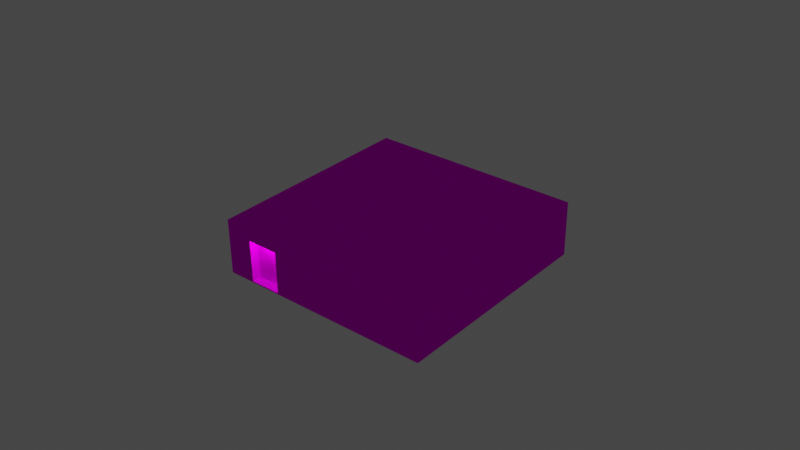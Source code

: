# Source: object.blend  (saved by Blender 2.82.7; exported with 4.5.12 LTS)
import bpy
from mathutils import Matrix  # noqa: F401  (used for matrix-valued properties, if any)

bpy.ops.wm.read_factory_settings(use_empty=True)
scene = bpy.context.scene
scene.name = 'Scene'

# ---- collections
col_collection = bpy.data.collections.new('Collection'); scene.collection.children.link(col_collection)

# ---- images (referenced by path relative to the original .blend; pixels are not part of the script)
import os
ASSET_DIR = os.environ.get("B2B_ASSET_DIR", "")  # directory of the original .blend (textures are referenced by path, not embedded)
HERE = os.path.dirname(os.path.abspath(__file__))  # packed textures are extracted next to this script under _unpacked/

def load_image(name, relpath, width, height, colorspace="sRGB"):
    """Load a texture the original file referenced (path relative to the .blend, or extracted next to this script)."""
    p = next((c for c in (os.path.join(HERE, relpath), os.path.join(ASSET_DIR, relpath)) if relpath and os.path.exists(c)), "")
    if p:
        img = bpy.data.images.load(p, check_existing=True)
        img.name = name
    else:  # same state as the original file: an image datablock whose file is absent (Cycles renders it pink)
        img = bpy.data.images.new(name, width, height)
        img.source = "FILE"
        img.filepath = "//" + (relpath or name)
    img.colorspace_settings.name = colorspace
    return img
img_ebfs2_png = load_image('EBFS2.png', 'EBFS2.png', 1024, 1024, 'sRGB')

# ---- materials (node trees are filled in below, after node groups)
mat_default_002 = bpy.data.materials.new('Default.002')
mat_default_002.use_transparent_shadow = False
mat_default_002.diffuse_color = (1.0, 1.0, 1.0, 1.0)
mat_default_002.roughness = 0.0
mat_default_002.specular_intensity = 0.0

# ---- node groups
ng_auto_smooth = bpy.data.node_groups.new('Auto Smooth', 'GeometryNodeTree')
_s = ng_auto_smooth.interface.new_socket(name='Geometry', in_out='OUTPUT', socket_type='NodeSocketGeometry')
_s = ng_auto_smooth.interface.new_socket(name='Geometry', in_out='INPUT', socket_type='NodeSocketGeometry')
_s = ng_auto_smooth.interface.new_socket(name='Angle', in_out='INPUT', socket_type='NodeSocketFloat')
_s.subtype = 'ANGLE'
_s.min_value = 0.0
_s.max_value = 3.142
ng_auto_smooth.is_modifier = True
_N = ng_auto_smooth.nodes; _L = ng_auto_smooth.links
n0 = _N.new('NodeGroupOutput'); n0.name = 'Group Output'; n0.location = (480, -100)
n1 = _N.new('NodeGroupInput'); n1.name = 'Group Input'; n1.location = (-420, -300)
n2 = _N.new('NodeGroupInput'); n2.name = 'Group Input.001'; n2.location = (-60, -100)
n3 = _N.new('GeometryNodeSetShadeSmooth'); n3.name = 'Set Shade Smooth'; n3.location = (120, -100)
n3.domain = 'EDGE'
n4 = _N.new('GeometryNodeSetShadeSmooth'); n4.name = 'Set Shade Smooth.001'; n4.location = (300, -100)
n5 = _N.new('GeometryNodeInputMeshEdgeAngle'); n5.name = 'Edge Angle'; n5.location = (-420, -220)
n6 = _N.new('GeometryNodeInputEdgeSmooth'); n6.name = 'Is Edge Smooth'; n6.location = (-60, -160)
n7 = _N.new('GeometryNodeInputShadeSmooth'); n7.name = 'Is Face Smooth'; n7.location = (-240, -340)
n8 = _N.new('FunctionNodeBooleanMath'); n8.name = 'Boolean Math'; n8.location = (-60, -220)
n9 = _N.new('FunctionNodeCompare'); n9.name = 'Compare'; n9.location = (-240, -180)
n9.operation = 'LESS_EQUAL'
_L.new(n5.outputs[0], n9.inputs[0])
_L.new(n4.outputs[0], n0.inputs[0])
_L.new(n1.outputs[1], n9.inputs[1])
_L.new(n9.outputs[0], n8.inputs[0])
_L.new(n7.outputs[0], n8.inputs[1])
_L.new(n2.outputs[0], n3.inputs[0])
_L.new(n6.outputs[0], n3.inputs[1])
_L.new(n3.outputs[0], n4.inputs[0])
_L.new(n8.outputs[0], n3.inputs[2])
n0.is_active_output = True

# ---- material node trees
mat_default_002.use_nodes = True; mat_default_002.node_tree.nodes.clear()
_N = mat_default_002.node_tree.nodes; _L = mat_default_002.node_tree.links
n0 = _N.new('ShaderNodeOutputMaterial'); n0.name = 'Material Output'; n0.location = (300, 300)
n1 = _N.new('ShaderNodeBsdfPrincipled'); n1.name = 'Principled BSDF'; n1.location = (10, 300)
n1.distribution = 'GGX'
n1.subsurface_method = 'BURLEY'
n1.inputs[3].default_value = 1.45
n1.inputs[13].default_value = 0.0
n1.inputs[27].default_value = (0.0, 0.0, 0.0, 1.0)
n1.inputs[28].default_value = 1.0
n2 = _N.new('ShaderNodeTexImage'); n2.name = 'Image Texture'; n2.location = (0, 0)
n2.image = img_ebfs2_png
_L.new(n1.outputs[0], n0.inputs[0])
_L.new(n2.outputs[0], n1.inputs[0])
n0.is_active_output = True

# ---- world
world_world = bpy.data.worlds.new('World'); scene.world = world_world
world_world.use_nodes = True; world_world.node_tree.nodes.clear()
_N = world_world.node_tree.nodes; _L = world_world.node_tree.links
n0 = _N.new('ShaderNodeOutputWorld'); n0.name = 'World Output'; n0.location = (300, 300)
n1 = _N.new('ShaderNodeBackground'); n1.name = 'Background'; n1.location = (10, 300)
n1.inputs[0].default_value = (0.05088, 0.05088, 0.05088, 1.0)
_L.new(n1.outputs[0], n0.inputs[0])
n0.is_active_output = True
world_world.color = (0.05088, 0.05088, 0.05088)
world_world.use_sun_shadow = False
world_world.sun_shadow_jitter_overblur = 0.0

# ---- lights
light_light_name_amb_street_light3 = bpy.data.lights.new('light_name=amb_street_light3', 'POINT')
light_light_name_amb_street_light3.transmission_factor = 0.0
light_light_name_amb_street_light3.energy = 200.0
light_light_name_amb_street_light3.shadow_soft_size = 0.25
light_light_name_amb_street_light3.shadow_maximum_resolution = 0.006
light_light_name_amb_street_light3.use_absolute_resolution = True
light_light_name_amb_street_light3_001 = bpy.data.lights.new('light_name=amb_street_light3.001', 'POINT')
light_light_name_amb_street_light3_001.transmission_factor = 0.0
light_light_name_amb_street_light3_001.energy = 200.0
light_light_name_amb_street_light3_001.shadow_soft_size = 0.25
light_light_name_amb_street_light3_001.shadow_maximum_resolution = 0.006
light_light_name_amb_street_light3_001.use_absolute_resolution = True

# ---- meshes
me_poly_os_0_000000 = bpy.data.meshes.new('poly_os=0.000000')
me_poly_os_0_000000.from_pydata([(4.731, 2.998, -1.853), (4.672, 2.998, -1.829), (4.608, 2.092, -1.821), (4.544, 2.092, -1.829), (4.485, 2.092, -1.853), (4.434, 2.092, -1.893), (4.434, 2.998, -1.893), (4.362, 2.998, -2.067), (4.37, 2.998, -2.13), (4.395, 2.998, -2.19), (4.485, 2.092, -2.28), (4.544, 2.092, -2.304), (4.608, 2.998, -2.313), (4.608, 2.092, -2.313), (4.672, 2.998, -2.304), (4.672, 2.092, -2.304), (4.782, 2.092, -2.24), (4.846, 2.998, -2.13), (4.854, 2.092, -2.067), (4.821, 2.998, -1.944), (4.782, 2.998, -1.893), (4.854, 2.998, -2.067), (4.846, 2.998, -2.003), (4.821, 2.998, -2.19), (4.782, 2.998, -2.24), (4.731, 2.998, -2.28), (4.608, 2.998, -1.821), (4.544, 2.998, -2.304), (4.544, 2.998, -1.829), (4.485, 2.998, -1.853), (4.485, 2.998, -2.28), (4.434, 2.998, -2.24), (4.395, 2.998, -1.944), (4.37, 2.998, -2.003), (3.923, 2.092, -2.335), (3.774, 2.092, -2.45), (3.741, 2.092, -2.573), (3.741, 2.99, -2.573), (3.774, 2.092, -2.696), (3.774, 2.99, -2.696), (3.813, 2.99, -2.746), (3.923, 2.99, -2.81), (3.987, 2.99, -2.819), (4.11, 2.99, -2.786), (4.11, 2.092, -2.786), (4.161, 2.092, -2.746), (4.2, 2.99, -2.696), (4.2, 2.092, -2.696), (4.224, 2.092, -2.636), (4.233, 2.99, -2.573), (4.224, 2.99, -2.509), (4.2, 2.092, -2.45), (4.161, 2.092, -2.399), (4.224, 2.99, -2.636), (4.2, 2.99, -2.45), (4.161, 2.99, -2.746), (4.161, 2.99, -2.399), (4.11, 2.99, -2.359), (4.05, 2.99, -2.81), (4.05, 2.99, -2.335), (3.987, 2.99, -2.327), (3.923, 2.99, -2.335), (3.864, 2.99, -2.359), (3.864, 2.99, -2.786), (3.813, 2.99, -2.399), (3.774, 2.99, -2.45), (3.749, 2.99, -2.509), (3.749, 2.99, -2.636), (4.846, 2.092, -2.13), (4.821, 2.092, -2.19), (4.731, 2.092, -2.28), (4.37, 2.092, -2.13), (4.395, 2.092, -2.19), (4.434, 2.092, -2.24), (4.05, 2.092, -2.81), (3.987, 2.092, -2.819), (3.923, 2.092, -2.81), (3.864, 2.092, -2.786), (3.813, 2.092, -2.746), (3.749, 2.092, -2.636), (4.846, 2.092, -2.003), (4.821, 2.092, -1.944), (5.447, 2.092, -2.463), (4.782, 2.092, -1.893), (4.731, 2.092, -1.853), (4.672, 2.092, -1.829), (4.395, 2.092, -1.944), (4.37, 2.092, -2.003), (4.362, 2.092, -2.067), (4.233, 2.092, -2.573), (4.224, 2.092, -2.509), (4.11, 2.092, -2.359), (4.05, 2.092, -2.335), (3.987, 2.092, -2.327), (3.864, 2.092, -2.359), (3.813, 2.092, -2.399), (3.749, 2.092, -2.509), (-7.523, -2.897, 3.344), (-7.951, -2.897, 3.87), (-9.317, -2.897, 1.883), (-9.745, -2.897, 2.408), (-9.317, 0.1775, 1.883), (-7.523, 0.1775, 3.344), (6.47, -2.883, -5.074), (5.942, -2.883, -4.426), (3.844, -2.883, -7.213), (6.47, -2.998, -5.074), (3.845, 0.1914, -7.214), (3.316, 0.1914, -6.565), (3.316, -2.883, -6.565), (3.845, -2.998, -7.214), (3.844, -2.998, -7.213), (6.471, 0.1914, -5.075), (5.942, 0.1914, -4.426), (3.147, 2.092, -2.176), (4.39, 2.092, -1.164), (4.205, 0.9779, -3.475), (4.205, 2.092, -3.475), (3.147, 0.9779, -2.176), (10.65, 1.084, -1.072), (-1.106, 1.084, -10.64), (-1.106, 0.9779, -10.64), (-10.66, 1.084, 1.081), (-10.66, 0.9779, 1.081), (11.29, 1.084, -1.146), (1.098, 1.084, 10.65), (5.447, 0.9779, -2.463), (10.65, 0.9779, -1.072), (1.098, 0.9779, 10.65), (4.39, 0.9779, -1.164), (-1.163, 1.084, -11.29), (-11.29, 1.084, 1.146), (-9.745, 0.1775, 2.408), (-7.951, 0.1775, 3.87), (1.163, 1.084, 11.29), (1.163, -2.998, 11.29), (6.471, -2.998, -5.075), (11.29, -2.998, -1.146), (-1.163, -2.998, -11.29), (-11.29, -2.998, 1.146)], [], [(49, 89, 48, 53), (91, 52, 56, 57), (77, 78, 40, 63), (50, 90, 89, 49), (113, 108, 107, 112), (132, 100, 99, 101), (112, 136, 106, 103, 104, 113), (96, 66, 37, 36), (86, 32, 33, 87), (5, 6, 32, 86), (74, 75, 42, 58), (10, 73, 31, 30), (53, 48, 47, 46), (128, 123, 122, 125), (4, 3, 28, 29), (29, 28, 26, 1, 0, 20, 19, 22, 21, 17, 23, 24, 25, 14, 12, 27, 30, 31, 9, 8, 7, 33, 32, 6), (19, 81, 80, 22), (70, 15, 14, 25), (94, 34, 61, 62), (118, 129, 115, 114), (72, 9, 31, 73), (84, 83, 20, 0), (11, 10, 30, 27), (35, 65, 66, 96), (34, 93, 60, 61), (44, 74, 58, 43), (44, 43, 55, 45), (99, 97, 102, 101), (81, 19, 20, 83), (104, 109, 108, 113), (118, 114, 117, 116), (87, 33, 7, 88), (94, 62, 64, 95), (85, 84, 0, 1), (134, 135, 137, 124), (128, 129, 118, 116, 127, 121, 123), (13, 11, 27, 12), (131, 134, 125, 122, 130), (88, 7, 8, 71), (38, 39, 40, 78), (71, 8, 9, 72), (92, 91, 57, 59), (93, 92, 59, 60), (23, 69, 16, 24), (95, 64, 65, 35), (17, 68, 69, 23), (56, 52, 51, 54), (21, 18, 68, 17), (133, 132, 101, 102), (22, 80, 18, 21), (36, 37, 67, 79), (121, 127, 119, 120), (79, 67, 39, 38), (93, 34, 94, 95, 35, 114, 115, 86, 87, 88, 71, 89, 90, 51, 52, 91, 92), (98, 133, 102, 97), (105, 109, 104, 103), (76, 77, 63, 41), (46, 47, 45, 55), (70, 25, 24, 16), (106, 111, 105, 103), (110, 138, 130, 124, 137, 136, 112, 107), (105, 111, 110, 107, 108, 109), (4, 29, 6, 5), (75, 76, 41, 42), (78, 77, 76, 75, 74, 44, 45, 47, 48, 89, 71, 72, 73, 10, 11, 13, 15, 70, 16, 69, 68, 18, 80, 81, 83, 84, 85, 2, 3, 4, 5, 86, 115, 82, 117, 114, 35, 96, 36, 79, 38), (115, 129, 126, 82), (122, 123, 121, 120), (126, 116, 117, 82), (134, 124, 130, 122, 120, 119, 125), (131, 100, 132, 134), (15, 13, 12, 14), (129, 128, 127, 116, 126), (54, 51, 90, 50), (128, 125, 119, 127), (99, 100, 98, 97), (139, 135, 134, 132, 133, 98, 100, 131), (50, 49, 53, 46, 55, 43, 58, 42, 41, 63, 40, 39, 67, 37, 66, 65, 64, 62, 61, 60, 59, 57, 56, 54), (2, 85, 1, 26), (3, 2, 26, 28), (139, 131, 130, 138)])
me_poly_os_0_000000.polygons.foreach_set('use_smooth', [True] * 80)
_uv = me_poly_os_0_000000.uv_layers.new(name='UVMap')
_uv.uv.foreach_set('vector', [0.5845, 0.762, 0.5845, 0.762, 0.5845, 0.7624, 0.5845, 0.7624, 0.5836, 0.7609, 0.584, 0.7611, 0.584, 0.7611, 0.5836, 0.7609, 0.5826, 0.7636, 0.5822, 0.7634, 0.5822, 0.7634, 0.5826, 0.7636, 0.5844, 0.7616, 0.5844, 0.7616, 0.5845, 0.762, 0.5845, 0.762, 0.0684, 0.1363, 0.1211, 0.1984, 0.1105, 0.2173, 0.0578, 0.1551, 0.3135, 0.4659, 0.3886, 0.4673, 0.3883, 0.4839, 0.3132, 0.4825, 0.3374, 0.7005, 0.3374, 0.6079, 0.3374, 0.6079, 0.3374, 0.6112, 0.3542, 0.6112, 0.3542, 0.7005, 0.5817, 0.7621, 0.5817, 0.7621, 0.5817, 0.7624, 0.5817, 0.7624, 0.5849, 0.7582, 0.5849, 0.7582, 0.5848, 0.7586, 0.5848, 0.7586, 0.5851, 0.7579, 0.5851, 0.7579, 0.5849, 0.7582, 0.5849, 0.7582, 0.5837, 0.7636, 0.5833, 0.7637, 0.5833, 0.7637, 0.5837, 0.7636, 0.5857, 0.7601, 0.5854, 0.7599, 0.5854, 0.7599, 0.5857, 0.7601, 0.5845, 0.7624, 0.5845, 0.7624, 0.5844, 0.7627, 0.5844, 0.7627, 0.0646, 0.0897, 0.0047, 0.1561, 0.0047, 0.1561, 0.0646, 0.0897, 0.5854, 0.7576, 0.5857, 0.7574, 0.5857, 0.7574, 0.5854, 0.7576, 0.5854, 0.7576, 0.5857, 0.7574, 0.586, 0.7573, 0.5864, 0.7573, 0.5868, 0.7574, 0.5871, 0.7575, 0.5874, 0.7578, 0.5876, 0.7581, 0.5877, 0.7585, 0.5877, 0.7589, 0.5876, 0.7592, 0.5874, 0.7596, 0.5872, 0.7598, 0.5868, 0.76, 0.5865, 0.7601, 0.5861, 0.7602, 0.5857, 0.7601, 0.5854, 0.7599, 0.5851, 0.7596, 0.5849, 0.7593, 0.5848, 0.7589, 0.5848, 0.7586, 0.5849, 0.7582, 0.5851, 0.7579, 0.5874, 0.7578, 0.5874, 0.7578, 0.5876, 0.7581, 0.5876, 0.7581, 0.5872, 0.7598, 0.5868, 0.76, 0.5868, 0.76, 0.5872, 0.7598, 0.5822, 0.7611, 0.5825, 0.7609, 0.5825, 0.7609, 0.5822, 0.7611, 0.0881, 0.1627, 0.0945, 0.1556, 0.0945, 0.1556, 0.0881, 0.1627, 0.5851, 0.7596, 0.5851, 0.7596, 0.5854, 0.7599, 0.5854, 0.7599, 0.5868, 0.7574, 0.5871, 0.7575, 0.5871, 0.7575, 0.5868, 0.7574, 0.5861, 0.7602, 0.5857, 0.7601, 0.5857, 0.7601, 0.5861, 0.7602, 0.5817, 0.7617, 0.5817, 0.7617, 0.5817, 0.7621, 0.5817, 0.7621, 0.5825, 0.7609, 0.5829, 0.7608, 0.5829, 0.7608, 0.5825, 0.7609, 0.584, 0.7634, 0.5837, 0.7636, 0.5837, 0.7636, 0.584, 0.7634, 0.584, 0.7634, 0.584, 0.7634, 0.5843, 0.7631, 0.5843, 0.7631, 0.5357, 0.698, 0.6029, 0.698, 0.6029, 0.7873, 0.5357, 0.7873, 0.5874, 0.7578, 0.5874, 0.7578, 0.5871, 0.7575, 0.5871, 0.7575, 0.5349, 0.6984, 0.6029, 0.6984, 0.6029, 0.7877, 0.5349, 0.7877, 0.0881, 0.1627, 0.0881, 0.1627, 0.0955, 0.1693, 0.0955, 0.1693, 0.5848, 0.7586, 0.5848, 0.7586, 0.5848, 0.7589, 0.5848, 0.7589, 0.5822, 0.7611, 0.5822, 0.7611, 0.5819, 0.7614, 0.5819, 0.7614, 0.5864, 0.7573, 0.5868, 0.7574, 0.5868, 0.7574, 0.5864, 0.7573, 0.9443, 0.8136, 0.9443, 0.6951, 1.41, 0.6951, 1.41, 0.8136, 0.9315, 0.1619, 0.8406, 0.3805, 0.8097, 0.381, 0.8103, 0.4133, 0.9367, 0.4537, 0.6442, 0.4588, 0.639, 0.167, 0.5865, 0.7601, 0.5861, 0.7602, 0.5861, 0.7602, 0.5865, 0.7601, 0.0009, 0.1563, 0.0644, 0.0859, 0.0646, 0.0897, 0.0047, 0.1561, 0.0712, 0.2197, 0.5848, 0.7589, 0.5848, 0.7589, 0.5849, 0.7593, 0.5849, 0.7593, 0.582, 0.7631, 0.582, 0.7631, 0.5822, 0.7634, 0.5822, 0.7634, 0.5849, 0.7593, 0.5849, 0.7593, 0.5851, 0.7596, 0.5851, 0.7596, 0.5833, 0.7608, 0.5836, 0.7609, 0.5836, 0.7609, 0.5833, 0.7608, 0.5829, 0.7608, 0.5833, 0.7608, 0.5833, 0.7608, 0.5829, 0.7608, 0.5876, 0.7592, 0.5876, 0.7592, 0.5874, 0.7596, 0.5874, 0.7596, 0.5819, 0.7614, 0.5819, 0.7614, 0.5817, 0.7617, 0.5817, 0.7617, 0.5877, 0.7589, 0.5877, 0.7589, 0.5876, 0.7592, 0.5876, 0.7592, 0.584, 0.7611, 0.584, 0.7611, 0.5842, 0.7613, 0.5842, 0.7613, 0.5877, 0.7585, 0.5877, 0.7585, 0.5877, 0.7589, 0.5877, 0.7589, 0.2569, 0.4649, 0.3135, 0.4659, 0.3132, 0.4825, 0.2566, 0.4814, 0.5876, 0.7581, 0.5876, 0.7581, 0.5877, 0.7585, 0.5877, 0.7585, 0.5817, 0.7624, 0.5817, 0.7624, 0.5818, 0.7628, 0.5818, 0.7628, 0.071, 0.2159, 0.1309, 0.1495, 0.1309, 0.1495, 0.071, 0.2159, 0.5818, 0.7628, 0.5818, 0.7628, 0.582, 0.7631, 0.582, 0.7631, 0.0932, 0.1628, 0.0928, 0.1629, 0.0925, 0.1631, 0.0922, 0.1634, 0.092, 0.1637, 0.0881, 0.1627, 0.0945, 0.1556, 0.0952, 0.1602, 0.0951, 0.1606, 0.0951, 0.1609, 0.0952, 0.1613, 0.0948, 0.164, 0.0947, 0.1636, 0.0945, 0.1633, 0.0943, 0.1631, 0.0939, 0.1629, 0.0936, 0.1628, 0.1818, 0.4634, 0.2569, 0.4649, 0.2566, 0.4814, 0.1814, 0.48, 0.9239, 0.6623, 0.9133, 0.6435, 0.966, 0.5814, 0.9766, 0.6002, 0.5829, 0.7637, 0.5826, 0.7636, 0.5826, 0.7636, 0.5829, 0.7637, 0.5844, 0.7627, 0.5844, 0.7627, 0.5843, 0.7631, 0.5843, 0.7631, 0.5872, 0.7598, 0.5872, 0.7598, 0.5874, 0.7596, 0.5874, 0.7596, 0.5349, 0.6951, 0.6029, 0.6951, 0.6029, 0.6984, 0.5349, 0.6984, 0.6029, 0.6951, 0.7326, 0.6951, 0.7326, 0.8136, 0.4099, 0.8136, 0.4099, 0.6951, 0.5349, 0.6951, 0.5349, 0.7877, 0.6029, 0.7877, 0.1039, 0.6091, 0.1039, 0.6058, 0.104, 0.6058, 0.104, 0.6984, 0.0871, 0.6984, 0.0871, 0.6091, 0.5854, 0.7576, 0.5854, 0.7576, 0.5851, 0.7579, 0.5851, 0.7579, 0.5833, 0.7637, 0.5829, 0.7637, 0.5829, 0.7637, 0.5833, 0.7637, 0.0925, 0.1654, 0.0929, 0.1656, 0.0932, 0.1657, 0.0936, 0.1657, 0.094, 0.1656, 0.0943, 0.1654, 0.0946, 0.1651, 0.0947, 0.1647, 0.0948, 0.1644, 0.0948, 0.164, 0.0952, 0.1613, 0.0954, 0.1616, 0.0957, 0.1619, 0.096, 0.1621, 0.0964, 0.1622, 0.0968, 0.1621, 0.0971, 0.162, 0.0975, 0.1618, 0.0977, 0.1616, 0.0979, 0.1612, 0.098, 0.1609, 0.098, 0.1605, 0.0979, 0.1601, 0.0977, 0.1598, 0.0974, 0.1595, 0.0971, 0.1594, 0.0967, 0.1593, 0.0963, 0.1593, 0.096, 0.1594, 0.0957, 0.1596, 0.0954, 0.1599, 0.0952, 0.1602, 0.0945, 0.1556, 0.1018, 0.1623, 0.0955, 0.1693, 0.0881, 0.1627, 0.092, 0.1637, 0.092, 0.1641, 0.092, 0.1644, 0.0921, 0.1648, 0.0923, 0.1651, 0.0945, 0.1556, 0.0945, 0.1556, 0.1018, 0.1623, 0.1018, 0.1623, 0.0047, 0.1561, 0.0047, 0.1561, 0.071, 0.2159, 0.071, 0.2159, 0.1018, 0.1623, 0.0955, 0.1693, 0.0955, 0.1693, 0.1018, 0.1623, 0.0644, 0.0859, 0.1347, 0.1493, 0.0712, 0.2197, 0.0047, 0.1561, 0.071, 0.2159, 0.1309, 0.1495, 0.0646, 0.0897, 0.4777, 0.8136, 0.5357, 0.698, 0.5357, 0.7873, 0.9443, 0.8136, 0.5868, 0.76, 0.5865, 0.7601, 0.5865, 0.7601, 0.5868, 0.76, 0.8406, 0.3805, 0.9315, 0.1619, 0.9367, 0.4537, 0.8103, 0.4133, 0.8412, 0.4128, 0.5842, 0.7613, 0.5842, 0.7613, 0.5844, 0.7616, 0.5844, 0.7616, 0.0646, 0.0897, 0.0646, 0.0897, 0.1309, 0.1495, 0.1309, 0.1495, 0.4915, 0.6371, 0.4791, 0.6218, 0.5312, 0.5794, 0.5436, 0.5947, 0.4777, 0.6951, 0.9443, 0.6951, 0.9443, 0.8136, 0.5357, 0.7873, 0.6029, 0.7873, 0.6029, 0.698, 0.5357, 0.698, 0.4777, 0.8136, 0.5844, 0.7616, 0.5845, 0.762, 0.5845, 0.7624, 0.5844, 0.7627, 0.5843, 0.7631, 0.584, 0.7634, 0.5837, 0.7636, 0.5833, 0.7637, 0.5829, 0.7637, 0.5826, 0.7636, 0.5822, 0.7634, 0.582, 0.7631, 0.5818, 0.7628, 0.5817, 0.7624, 0.5817, 0.7621, 0.5817, 0.7617, 0.5819, 0.7614, 0.5822, 0.7611, 0.5825, 0.7609, 0.5829, 0.7608, 0.5833, 0.7608, 0.5836, 0.7609, 0.584, 0.7611, 0.5842, 0.7613, 0.586, 0.7573, 0.5864, 0.7573, 0.5864, 0.7573, 0.586, 0.7573, 0.5857, 0.7574, 0.586, 0.7573, 0.586, 0.7573, 0.5857, 0.7574, 0.4777, 0.6951, 0.4777, 0.8136, 0.0118, 0.8136, 0.0118, 0.6951])
me_poly_os_0_000000.materials.append(mat_default_002)
me_poly_os_0_000000.use_remesh_fix_poles = True
me_poly_os_0_000000.use_remesh_preserve_attributes = False
me_poly_os_0_000000.use_mirror_vertex_groups = False
me_poly_os_0_000000.update()

# ---- objects
ob_ebfs2_offices_b3a_obj = bpy.data.objects.new('EBFS2_Offices_B3a.obj', None)
ob_default_lod = bpy.data.objects.new('Default LOD', None)
ob_amb_street_light3 = bpy.data.objects.new('amb_street_light3', light_light_name_amb_street_light3)
ob_amb_street_light3_001 = bpy.data.objects.new('amb_street_light3.001', light_light_name_amb_street_light3_001)
ob_poly_os_0_hard__blend_yes = bpy.data.objects.new('POLY_OS=0 HARD= BLEND=yes', me_poly_os_0_000000)

# ---- transforms, parenting, visibility, modifiers, constraints
ob_ebfs2_offices_b3a_obj.location = (0.0, 0.0, 0.0)
ob_ebfs2_offices_b3a_obj.rotation_euler = (1.571, -0.0, 0.0)
ob_ebfs2_offices_b3a_obj.empty_display_size = 0.01
ob_ebfs2_offices_b3a_obj.lineart.crease_threshold = 0.0
ob_default_lod.parent = ob_ebfs2_offices_b3a_obj
ob_default_lod.location = (0.0, 0.0, 0.0)
ob_default_lod.empty_display_size = 0.01
ob_default_lod.lineart.crease_threshold = 0.0
ob_amb_street_light3.parent = ob_default_lod
ob_amb_street_light3.location = (0.5103, 3.462, -8.628)
ob_amb_street_light3.rotation_euler = (0.05307, 0.683, 0.00936)
ob_amb_street_light3.lineart.crease_threshold = 0.0
ob_amb_street_light3_001.parent = ob_default_lod
ob_amb_street_light3_001.location = (-4.561, 2.941, 6.667)
ob_amb_street_light3_001.rotation_euler = (0.05307, 0.683, 0.00936)
ob_amb_street_light3_001.lineart.crease_threshold = 0.0
ob_poly_os_0_hard__blend_yes.parent = ob_default_lod
ob_poly_os_0_hard__blend_yes.location = (0.344, 2.961, -1.008)
ob_poly_os_0_hard__blend_yes.rotation_euler = (0.05307, 0.683, 0.00936)
ob_poly_os_0_hard__blend_yes.show_transparent = True
ob_poly_os_0_hard__blend_yes.lineart.crease_threshold = 0.0
_m = ob_poly_os_0_hard__blend_yes.modifiers.new('Auto Smooth', 'NODES')
_m.node_group = ng_auto_smooth
_gi = [s.identifier for s in ng_auto_smooth.interface.items_tree if s.item_type == 'SOCKET' and s.in_out == 'INPUT']
_m[_gi[1]] = 0.7854  # Angle

# ---- collection membership
col_collection.objects.link(ob_ebfs2_offices_b3a_obj)
col_collection.objects.link(ob_default_lod)
col_collection.objects.link(ob_amb_street_light3)
col_collection.objects.link(ob_amb_street_light3_001)
col_collection.objects.link(ob_poly_os_0_hard__blend_yes)

# ---- scene / render settings (as saved in the file)
scene.frame_start = 1; scene.frame_end = 250; scene.frame_set(1)
scene.render.engine = 'BLENDER_EEVEE_NEXT'
scene.cycles.use_denoising = False
scene.cycles.samples = 128
scene.cycles.sampling_pattern = 'TABULATED_SOBOL'
scene.cycles.use_adaptive_sampling = False
scene.cycles.use_light_tree = False
scene.view_settings.view_transform = 'Filmic'
bpy.context.view_layer.update()

# ---- added for rendering (the .blend has no active camera): camera
cam_auto = bpy.data.cameras.new('AutoCamera')
cam_auto.lens = 50.0
cam_auto.sensor_width = 36.0
cam_auto.clip_end = 1000.0
ob_auto_camera = bpy.data.objects.new('AutoCamera', cam_auto)
scene.collection.objects.link(ob_auto_camera)
ob_auto_camera.location = (42.6851, -49.8013, 36.8334)
ob_auto_camera.rotation_euler = (1.09748, -7.21219e-08, 0.694738)
scene.camera = ob_auto_camera
bpy.context.view_layer.update()
